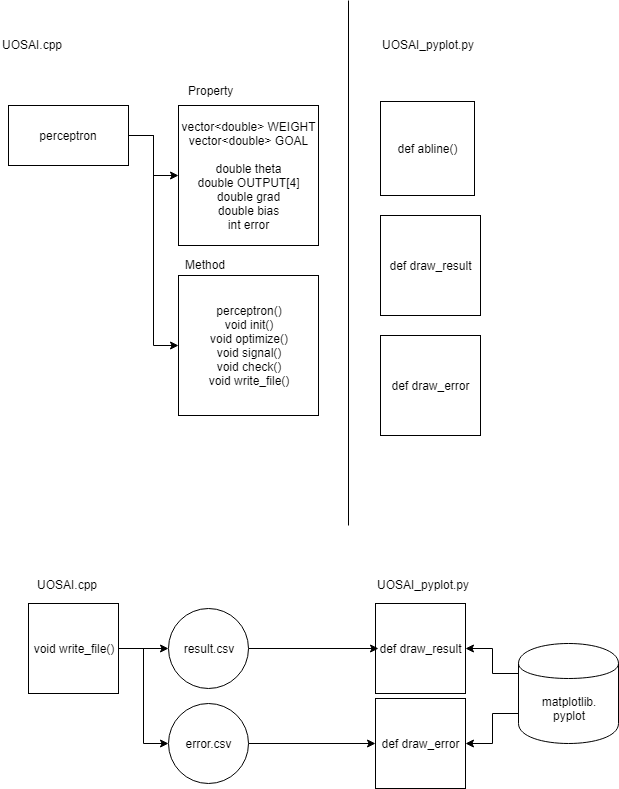

The diagram above was exported from draw.io. Its source (the exported page's mxGraphModel, read from the mxfile embedded in the PNG):
<mxGraphModel dx="1195" dy="735" grid="1" gridSize="10" guides="1" tooltips="1" connect="1" arrows="1" fold="1" page="1" pageScale="1" pageWidth="827" pageHeight="1169" math="0" shadow="0">
  <root>
    <mxCell id="0" />
    <mxCell id="1" parent="0" />
    <mxCell id="CcnOTB-J21_N3Ts9C6Dc-4" style="edgeStyle=orthogonalEdgeStyle;rounded=0;orthogonalLoop=1;jettySize=auto;html=1;exitX=1;exitY=0.5;exitDx=0;exitDy=0;" edge="1" parent="1" source="CcnOTB-J21_N3Ts9C6Dc-1" target="CcnOTB-J21_N3Ts9C6Dc-2">
      <mxGeometry relative="1" as="geometry" />
    </mxCell>
    <mxCell id="CcnOTB-J21_N3Ts9C6Dc-5" style="edgeStyle=orthogonalEdgeStyle;rounded=0;orthogonalLoop=1;jettySize=auto;html=1;exitX=1;exitY=0.5;exitDx=0;exitDy=0;entryX=0;entryY=0.5;entryDx=0;entryDy=0;" edge="1" parent="1" source="CcnOTB-J21_N3Ts9C6Dc-1" target="CcnOTB-J21_N3Ts9C6Dc-3">
      <mxGeometry relative="1" as="geometry" />
    </mxCell>
    <mxCell id="CcnOTB-J21_N3Ts9C6Dc-1" value="perceptron" style="rounded=0;whiteSpace=wrap;html=1;" vertex="1" parent="1">
      <mxGeometry x="90" y="120" width="120" height="60" as="geometry" />
    </mxCell>
    <mxCell id="CcnOTB-J21_N3Ts9C6Dc-2" value="vector&amp;lt;double&amp;gt; WEIGHT&lt;br&gt;vector&amp;lt;double&amp;gt; GOAL&lt;br&gt;&lt;br&gt;double theta&lt;br&gt;double OUTPUT[4]&lt;br&gt;double grad&lt;br&gt;double bias&lt;br&gt;int error" style="whiteSpace=wrap;html=1;aspect=fixed;" vertex="1" parent="1">
      <mxGeometry x="260" y="120" width="140" height="140" as="geometry" />
    </mxCell>
    <mxCell id="CcnOTB-J21_N3Ts9C6Dc-3" value="perceptron()&lt;br&gt;void init()&lt;br&gt;void optimize()&lt;br&gt;void signal()&lt;br&gt;void check()&lt;br&gt;void write_file()" style="whiteSpace=wrap;html=1;aspect=fixed;" vertex="1" parent="1">
      <mxGeometry x="260" y="290" width="140" height="140" as="geometry" />
    </mxCell>
    <mxCell id="CcnOTB-J21_N3Ts9C6Dc-6" value="Property" style="text;html=1;resizable=0;points=[];autosize=1;align=left;verticalAlign=top;spacingTop=-4;" vertex="1" parent="1">
      <mxGeometry x="268" y="96" width="60" height="20" as="geometry" />
    </mxCell>
    <mxCell id="CcnOTB-J21_N3Ts9C6Dc-7" value="Method" style="text;html=1;resizable=0;points=[];autosize=1;align=left;verticalAlign=top;spacingTop=-4;" vertex="1" parent="1">
      <mxGeometry x="265" y="270" width="60" height="20" as="geometry" />
    </mxCell>
    <mxCell id="CcnOTB-J21_N3Ts9C6Dc-8" value="UOSAI.cpp" style="text;html=1;resizable=0;points=[];autosize=1;align=left;verticalAlign=top;spacingTop=-4;" vertex="1" parent="1">
      <mxGeometry x="82" y="50" width="80" height="20" as="geometry" />
    </mxCell>
    <mxCell id="CcnOTB-J21_N3Ts9C6Dc-9" value="UOSAI_pyplot.py&lt;br&gt;" style="text;html=1;resizable=0;points=[];autosize=1;align=left;verticalAlign=top;spacingTop=-4;" vertex="1" parent="1">
      <mxGeometry x="462" y="50" width="110" height="20" as="geometry" />
    </mxCell>
    <mxCell id="CcnOTB-J21_N3Ts9C6Dc-10" value="def abline()" style="whiteSpace=wrap;html=1;aspect=fixed;" vertex="1" parent="1">
      <mxGeometry x="462" y="116" width="94" height="94" as="geometry" />
    </mxCell>
    <mxCell id="CcnOTB-J21_N3Ts9C6Dc-12" value="def draw_result" style="whiteSpace=wrap;html=1;aspect=fixed;" vertex="1" parent="1">
      <mxGeometry x="462" y="230" width="100" height="100" as="geometry" />
    </mxCell>
    <mxCell id="CcnOTB-J21_N3Ts9C6Dc-13" value="def draw_error" style="whiteSpace=wrap;html=1;aspect=fixed;" vertex="1" parent="1">
      <mxGeometry x="462" y="350" width="100" height="100" as="geometry" />
    </mxCell>
    <mxCell id="CcnOTB-J21_N3Ts9C6Dc-14" value="" style="endArrow=none;html=1;" edge="1" parent="1">
      <mxGeometry width="50" height="50" relative="1" as="geometry">
        <mxPoint x="430" y="540" as="sourcePoint" />
        <mxPoint x="430" y="15" as="targetPoint" />
      </mxGeometry>
    </mxCell>
    <mxCell id="CcnOTB-J21_N3Ts9C6Dc-19" style="edgeStyle=orthogonalEdgeStyle;rounded=0;orthogonalLoop=1;jettySize=auto;html=1;exitX=1;exitY=0.5;exitDx=0;exitDy=0;entryX=0;entryY=0.5;entryDx=0;entryDy=0;" edge="1" parent="1" source="CcnOTB-J21_N3Ts9C6Dc-15" target="CcnOTB-J21_N3Ts9C6Dc-17">
      <mxGeometry relative="1" as="geometry" />
    </mxCell>
    <mxCell id="CcnOTB-J21_N3Ts9C6Dc-21" style="edgeStyle=orthogonalEdgeStyle;rounded=0;orthogonalLoop=1;jettySize=auto;html=1;exitX=1;exitY=0.5;exitDx=0;exitDy=0;entryX=0;entryY=0.5;entryDx=0;entryDy=0;" edge="1" parent="1" source="CcnOTB-J21_N3Ts9C6Dc-15" target="CcnOTB-J21_N3Ts9C6Dc-18">
      <mxGeometry relative="1" as="geometry" />
    </mxCell>
    <mxCell id="CcnOTB-J21_N3Ts9C6Dc-15" value="void write_file()" style="whiteSpace=wrap;html=1;aspect=fixed;" vertex="1" parent="1">
      <mxGeometry x="110" y="618" width="90" height="90" as="geometry" />
    </mxCell>
    <mxCell id="CcnOTB-J21_N3Ts9C6Dc-16" value="def draw_result" style="whiteSpace=wrap;html=1;aspect=fixed;" vertex="1" parent="1">
      <mxGeometry x="457" y="618" width="90" height="90" as="geometry" />
    </mxCell>
    <mxCell id="CcnOTB-J21_N3Ts9C6Dc-22" style="edgeStyle=orthogonalEdgeStyle;rounded=0;orthogonalLoop=1;jettySize=auto;html=1;exitX=1;exitY=0.5;exitDx=0;exitDy=0;entryX=0.033;entryY=0.5;entryDx=0;entryDy=0;entryPerimeter=0;" edge="1" parent="1" source="CcnOTB-J21_N3Ts9C6Dc-17" target="CcnOTB-J21_N3Ts9C6Dc-16">
      <mxGeometry relative="1" as="geometry">
        <mxPoint x="450" y="663" as="targetPoint" />
      </mxGeometry>
    </mxCell>
    <mxCell id="CcnOTB-J21_N3Ts9C6Dc-17" value="result.csv" style="ellipse;whiteSpace=wrap;html=1;aspect=fixed;" vertex="1" parent="1">
      <mxGeometry x="250" y="623" width="80" height="80" as="geometry" />
    </mxCell>
    <mxCell id="CcnOTB-J21_N3Ts9C6Dc-25" style="edgeStyle=orthogonalEdgeStyle;rounded=0;orthogonalLoop=1;jettySize=auto;html=1;exitX=1;exitY=0.5;exitDx=0;exitDy=0;entryX=0;entryY=0.5;entryDx=0;entryDy=0;" edge="1" parent="1" source="CcnOTB-J21_N3Ts9C6Dc-18" target="CcnOTB-J21_N3Ts9C6Dc-24">
      <mxGeometry relative="1" as="geometry" />
    </mxCell>
    <mxCell id="CcnOTB-J21_N3Ts9C6Dc-18" value="error.csv" style="ellipse;whiteSpace=wrap;html=1;aspect=fixed;" vertex="1" parent="1">
      <mxGeometry x="250" y="718" width="80" height="80" as="geometry" />
    </mxCell>
    <mxCell id="CcnOTB-J21_N3Ts9C6Dc-23" value="UOSAI.cpp" style="text;html=1;resizable=0;points=[];autosize=1;align=left;verticalAlign=top;spacingTop=-4;" vertex="1" parent="1">
      <mxGeometry x="117" y="590" width="80" height="20" as="geometry" />
    </mxCell>
    <mxCell id="CcnOTB-J21_N3Ts9C6Dc-24" value="def draw_error" style="whiteSpace=wrap;html=1;aspect=fixed;" vertex="1" parent="1">
      <mxGeometry x="457" y="713" width="90" height="90" as="geometry" />
    </mxCell>
    <mxCell id="CcnOTB-J21_N3Ts9C6Dc-28" value="UOSAI_pyplot.py" style="text;html=1;resizable=0;points=[];autosize=1;align=left;verticalAlign=top;spacingTop=-4;" vertex="1" parent="1">
      <mxGeometry x="457" y="590" width="110" height="20" as="geometry" />
    </mxCell>
    <mxCell id="CcnOTB-J21_N3Ts9C6Dc-30" style="edgeStyle=orthogonalEdgeStyle;rounded=0;orthogonalLoop=1;jettySize=auto;html=1;exitX=0;exitY=0.3;exitDx=0;exitDy=0;entryX=1;entryY=0.5;entryDx=0;entryDy=0;" edge="1" parent="1" source="CcnOTB-J21_N3Ts9C6Dc-29" target="CcnOTB-J21_N3Ts9C6Dc-16">
      <mxGeometry relative="1" as="geometry" />
    </mxCell>
    <mxCell id="CcnOTB-J21_N3Ts9C6Dc-31" style="edgeStyle=orthogonalEdgeStyle;rounded=0;orthogonalLoop=1;jettySize=auto;html=1;exitX=0;exitY=0.7;exitDx=0;exitDy=0;entryX=1;entryY=0.5;entryDx=0;entryDy=0;" edge="1" parent="1" source="CcnOTB-J21_N3Ts9C6Dc-29" target="CcnOTB-J21_N3Ts9C6Dc-24">
      <mxGeometry relative="1" as="geometry" />
    </mxCell>
    <mxCell id="CcnOTB-J21_N3Ts9C6Dc-29" value="matplotlib.&lt;br&gt;pyplot" style="shape=cylinder;whiteSpace=wrap;html=1;boundedLbl=1;backgroundOutline=1;" vertex="1" parent="1">
      <mxGeometry x="600" y="658" width="100" height="100" as="geometry" />
    </mxCell>
  </root>
</mxGraphModel>